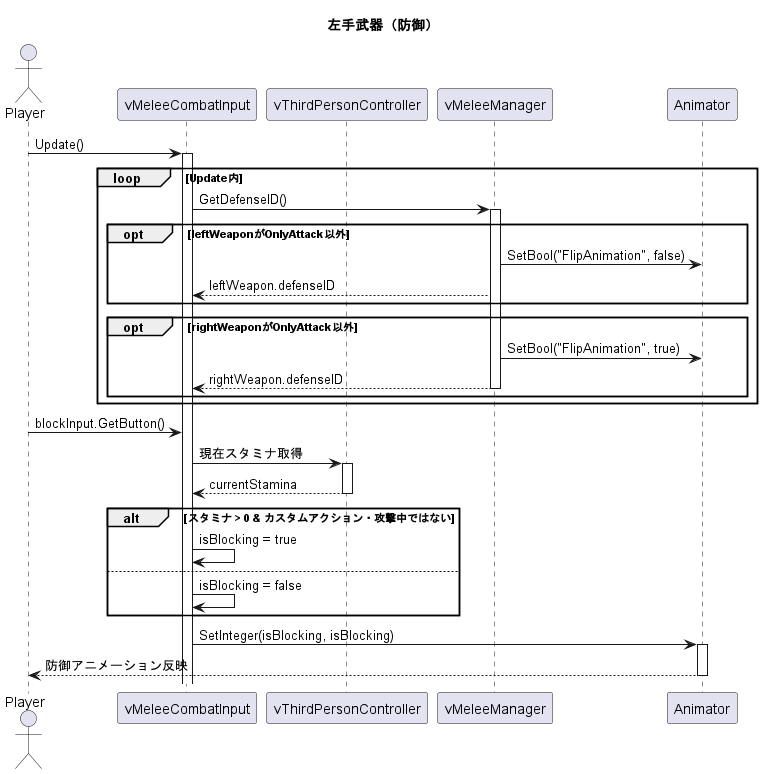

The diagram above was rendered by PlantUML. Its source (embedded in the PNG):
@startuml invector_defense_logic
title 左手武器（防御）

actor Player
participant vMeleeCombatInput
participant vThirdPersonController
participant vMeleeManager
participant Animator

Player -> vMeleeCombatInput++ : Update()
loop Update内
    vMeleeCombatInput -> vMeleeManager++ : GetDefenseID()
    opt leftWeaponがOnlyAttack以外
        vMeleeManager -> Animator : SetBool("FlipAnimation", false)
        vMeleeManager --> vMeleeCombatInput : leftWeapon.defenseID
    end
    opt rightWeaponがOnlyAttack以外
        vMeleeManager -> Animator : SetBool("FlipAnimation", true)
        return rightWeapon.defenseID
    end
end

Player -> vMeleeCombatInput : blockInput.GetButton()
vMeleeCombatInput -> vThirdPersonController++ : 現在スタミナ取得
return currentStamina
alt スタミナ > 0 & カスタムアクション・攻撃中ではない
    vMeleeCombatInput -> vMeleeCombatInput : isBlocking = true
else
    vMeleeCombatInput -> vMeleeCombatInput : isBlocking = false
end
vMeleeCombatInput -> Animator++ : SetInteger(isBlocking, isBlocking)
Animator --> Player-- : 防御アニメーション反映

@enduml